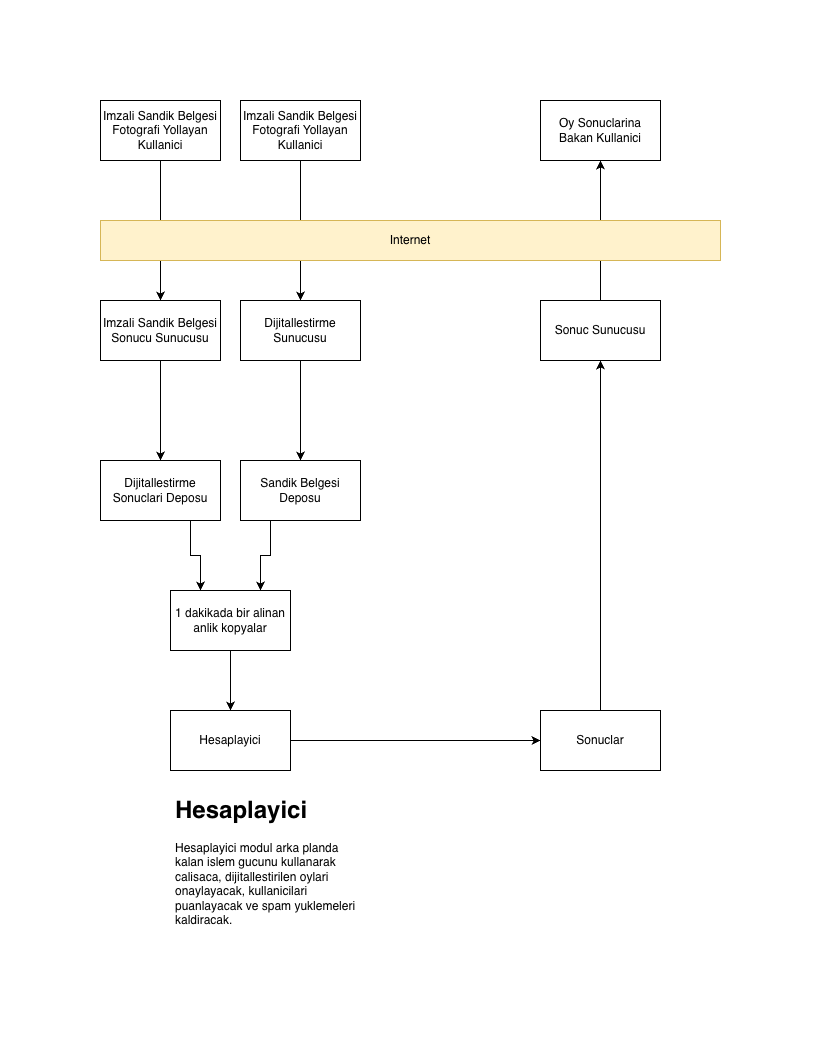

The diagram above was exported from draw.io. Its source (the exported page's mxGraphModel, read from the mxfile embedded in the PNG):
<mxGraphModel dx="1194" dy="680" grid="1" gridSize="10" guides="1" tooltips="1" connect="1" arrows="1" fold="1" page="1" pageScale="1" pageWidth="850" pageHeight="1100" math="0" shadow="0">
  <root>
    <mxCell id="0" />
    <mxCell id="1" parent="0" />
    <mxCell id="Nw3CICFwoK-cXVUeMKpm-4" style="edgeStyle=orthogonalEdgeStyle;rounded=0;orthogonalLoop=1;jettySize=auto;html=1;exitX=0.5;exitY=1;exitDx=0;exitDy=0;" edge="1" parent="1" source="Nw3CICFwoK-cXVUeMKpm-2" target="Nw3CICFwoK-cXVUeMKpm-3">
      <mxGeometry relative="1" as="geometry">
        <mxPoint x="240" y="280" as="sourcePoint" />
      </mxGeometry>
    </mxCell>
    <mxCell id="Nw3CICFwoK-cXVUeMKpm-2" value="Imzali Sandik Belgesi Sonucu Sunucusu" style="rounded=0;whiteSpace=wrap;html=1;" vertex="1" parent="1">
      <mxGeometry x="180" y="220" width="120" height="60" as="geometry" />
    </mxCell>
    <mxCell id="Nw3CICFwoK-cXVUeMKpm-12" style="edgeStyle=orthogonalEdgeStyle;rounded=0;orthogonalLoop=1;jettySize=auto;html=1;exitX=0.75;exitY=1;exitDx=0;exitDy=0;entryX=0.25;entryY=0;entryDx=0;entryDy=0;" edge="1" parent="1" source="Nw3CICFwoK-cXVUeMKpm-3" target="Nw3CICFwoK-cXVUeMKpm-9">
      <mxGeometry relative="1" as="geometry" />
    </mxCell>
    <mxCell id="Nw3CICFwoK-cXVUeMKpm-3" value="Dijitallestirme Sonuclari Deposu" style="rounded=0;whiteSpace=wrap;html=1;" vertex="1" parent="1">
      <mxGeometry x="180" y="380" width="120" height="60" as="geometry" />
    </mxCell>
    <mxCell id="Nw3CICFwoK-cXVUeMKpm-13" style="edgeStyle=orthogonalEdgeStyle;rounded=0;orthogonalLoop=1;jettySize=auto;html=1;exitX=0.25;exitY=1;exitDx=0;exitDy=0;entryX=0.75;entryY=0;entryDx=0;entryDy=0;" edge="1" parent="1" source="Nw3CICFwoK-cXVUeMKpm-5" target="Nw3CICFwoK-cXVUeMKpm-9">
      <mxGeometry relative="1" as="geometry" />
    </mxCell>
    <mxCell id="Nw3CICFwoK-cXVUeMKpm-5" value="Sandik Belgesi Deposu" style="rounded=0;whiteSpace=wrap;html=1;" vertex="1" parent="1">
      <mxGeometry x="320" y="380" width="120" height="60" as="geometry" />
    </mxCell>
    <mxCell id="Nw3CICFwoK-cXVUeMKpm-15" style="edgeStyle=orthogonalEdgeStyle;rounded=0;orthogonalLoop=1;jettySize=auto;html=1;exitX=0.5;exitY=1;exitDx=0;exitDy=0;" edge="1" parent="1" source="Nw3CICFwoK-cXVUeMKpm-9" target="Nw3CICFwoK-cXVUeMKpm-14">
      <mxGeometry relative="1" as="geometry" />
    </mxCell>
    <mxCell id="Nw3CICFwoK-cXVUeMKpm-9" value="1 dakikada bir alinan anlik kopyalar" style="rounded=0;whiteSpace=wrap;html=1;" vertex="1" parent="1">
      <mxGeometry x="250" y="510" width="120" height="60" as="geometry" />
    </mxCell>
    <mxCell id="Nw3CICFwoK-cXVUeMKpm-17" value="" style="edgeStyle=orthogonalEdgeStyle;rounded=0;orthogonalLoop=1;jettySize=auto;html=1;" edge="1" parent="1" source="Nw3CICFwoK-cXVUeMKpm-14" target="Nw3CICFwoK-cXVUeMKpm-16">
      <mxGeometry relative="1" as="geometry" />
    </mxCell>
    <mxCell id="Nw3CICFwoK-cXVUeMKpm-14" value="Hesaplayici" style="rounded=0;whiteSpace=wrap;html=1;" vertex="1" parent="1">
      <mxGeometry x="250" y="630" width="120" height="60" as="geometry" />
    </mxCell>
    <mxCell id="Nw3CICFwoK-cXVUeMKpm-19" value="" style="edgeStyle=orthogonalEdgeStyle;rounded=0;orthogonalLoop=1;jettySize=auto;html=1;" edge="1" parent="1" source="Nw3CICFwoK-cXVUeMKpm-16" target="Nw3CICFwoK-cXVUeMKpm-18">
      <mxGeometry relative="1" as="geometry" />
    </mxCell>
    <mxCell id="Nw3CICFwoK-cXVUeMKpm-16" value="Sonuclar" style="whiteSpace=wrap;html=1;rounded=0;" vertex="1" parent="1">
      <mxGeometry x="620" y="630" width="120" height="60" as="geometry" />
    </mxCell>
    <mxCell id="Nw3CICFwoK-cXVUeMKpm-23" style="edgeStyle=orthogonalEdgeStyle;rounded=0;orthogonalLoop=1;jettySize=auto;html=1;exitX=0.5;exitY=0;exitDx=0;exitDy=0;entryX=0.5;entryY=1;entryDx=0;entryDy=0;" edge="1" parent="1" source="Nw3CICFwoK-cXVUeMKpm-18" target="Nw3CICFwoK-cXVUeMKpm-22">
      <mxGeometry relative="1" as="geometry" />
    </mxCell>
    <mxCell id="Nw3CICFwoK-cXVUeMKpm-18" value="Sonuc Sunucusu" style="whiteSpace=wrap;html=1;rounded=0;" vertex="1" parent="1">
      <mxGeometry x="620" y="220" width="120" height="60" as="geometry" />
    </mxCell>
    <mxCell id="Nw3CICFwoK-cXVUeMKpm-22" value="Oy Sonuclarina Bakan Kullanici" style="whiteSpace=wrap;html=1;rounded=0;" vertex="1" parent="1">
      <mxGeometry x="620" y="20" width="120" height="60" as="geometry" />
    </mxCell>
    <mxCell id="Nw3CICFwoK-cXVUeMKpm-25" style="edgeStyle=orthogonalEdgeStyle;rounded=0;orthogonalLoop=1;jettySize=auto;html=1;" edge="1" parent="1" source="Nw3CICFwoK-cXVUeMKpm-24" target="Nw3CICFwoK-cXVUeMKpm-2">
      <mxGeometry relative="1" as="geometry" />
    </mxCell>
    <mxCell id="Nw3CICFwoK-cXVUeMKpm-24" value="Imzali Sandik Belgesi Fotografi Yollayan Kullanici" style="whiteSpace=wrap;html=1;rounded=0;" vertex="1" parent="1">
      <mxGeometry x="180" y="20" width="120" height="60" as="geometry" />
    </mxCell>
    <mxCell id="Nw3CICFwoK-cXVUeMKpm-34" style="edgeStyle=orthogonalEdgeStyle;rounded=0;orthogonalLoop=1;jettySize=auto;html=1;exitX=0.5;exitY=1;exitDx=0;exitDy=0;entryX=0.5;entryY=0;entryDx=0;entryDy=0;" edge="1" parent="1" source="Nw3CICFwoK-cXVUeMKpm-28" target="Nw3CICFwoK-cXVUeMKpm-5">
      <mxGeometry relative="1" as="geometry" />
    </mxCell>
    <mxCell id="Nw3CICFwoK-cXVUeMKpm-28" value="Dijitallestirme Sunucusu" style="rounded=0;whiteSpace=wrap;html=1;" vertex="1" parent="1">
      <mxGeometry x="320" y="220" width="120" height="60" as="geometry" />
    </mxCell>
    <mxCell id="Nw3CICFwoK-cXVUeMKpm-29" style="edgeStyle=orthogonalEdgeStyle;rounded=0;orthogonalLoop=1;jettySize=auto;html=1;entryX=0.5;entryY=0;entryDx=0;entryDy=0;" edge="1" parent="1" source="Nw3CICFwoK-cXVUeMKpm-30" target="Nw3CICFwoK-cXVUeMKpm-28">
      <mxGeometry relative="1" as="geometry" />
    </mxCell>
    <mxCell id="Nw3CICFwoK-cXVUeMKpm-30" value="Imzali Sandik Belgesi Fotografi Yollayan Kullanici" style="whiteSpace=wrap;html=1;rounded=0;" vertex="1" parent="1">
      <mxGeometry x="320" y="20" width="120" height="60" as="geometry" />
    </mxCell>
    <mxCell id="Nw3CICFwoK-cXVUeMKpm-7" value="Internet" style="rounded=0;whiteSpace=wrap;html=1;fillColor=#fff2cc;strokeColor=#d6b656;" vertex="1" parent="1">
      <mxGeometry x="180" y="140" width="620" height="40" as="geometry" />
    </mxCell>
    <mxCell id="Nw3CICFwoK-cXVUeMKpm-35" value="&lt;h1&gt;Hesaplayici&lt;/h1&gt;&lt;p&gt;Hesaplayici modul arka planda kalan islem gucunu kullanarak calisaca, dijitallestirilen oylari onaylayacak, kullanicilari puanlayacak ve spam yuklemeleri kaldiracak.&lt;/p&gt;" style="text;html=1;strokeColor=none;fillColor=none;spacing=5;spacingTop=-20;whiteSpace=wrap;overflow=hidden;rounded=0;" vertex="1" parent="1">
      <mxGeometry x="250" y="710" width="190" height="160" as="geometry" />
    </mxCell>
  </root>
</mxGraphModel>